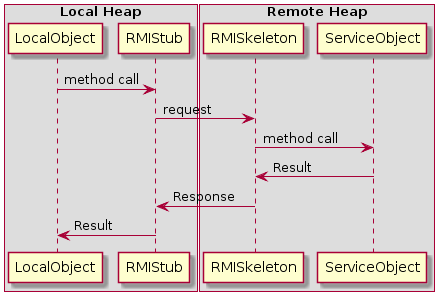

The diagram above was rendered by PlantUML. Its source (embedded in the PNG):
@startuml
box "Local Heap"
    participant LocalObject
    participant RMIStub
end box
box "Remote Heap"
    participant RMISkeleton
    participant ServiceObject
end box

LocalObject -> RMIStub : method call
RMIStub -> RMISkeleton : request
RMISkeleton -> ServiceObject : method call
ServiceObject -> RMISkeleton : Result
RMISkeleton -> RMIStub : Response
RMIStub -> LocalObject : Result
@enduml